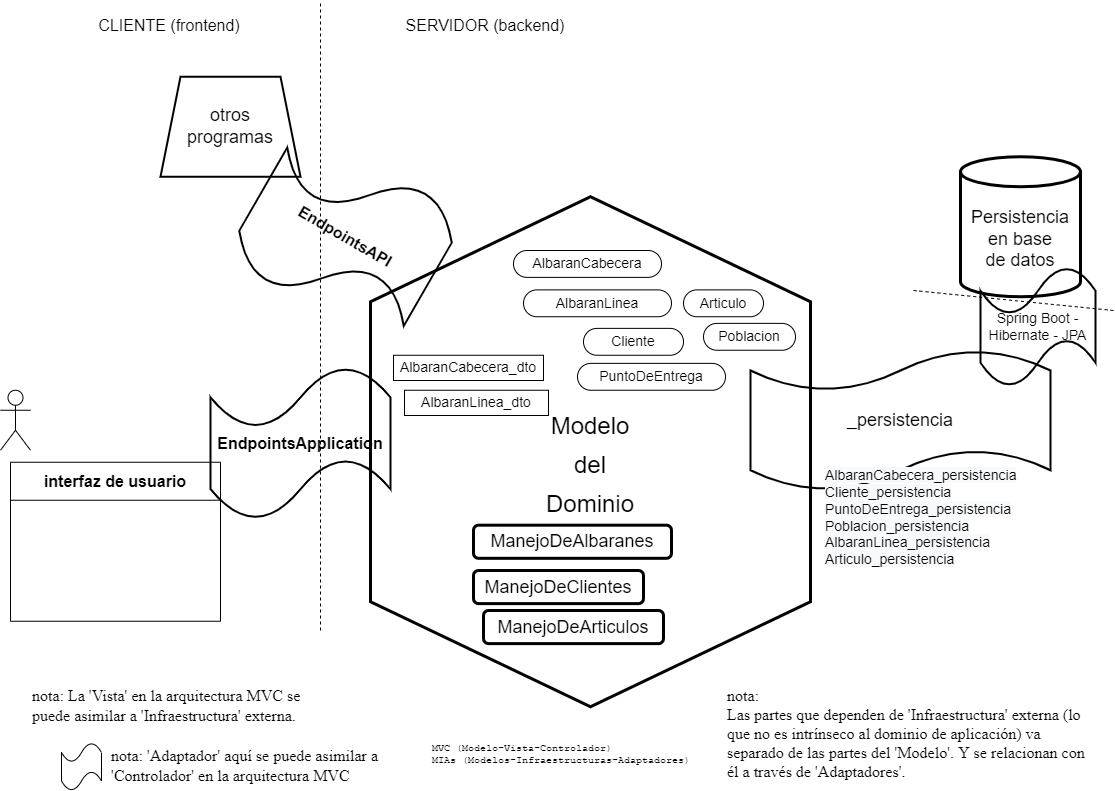

The diagram above was exported from draw.io. Its source (the exported page's mxGraphModel, read from the mxfile embedded in the PNG):
<mxGraphModel dx="1585" dy="827" grid="1" gridSize="10" guides="1" tooltips="1" connect="1" arrows="1" fold="1" page="1" pageScale="1" pageWidth="1169" pageHeight="827" math="0" shadow="0">
  <root>
    <mxCell id="0" />
    <mxCell id="1" parent="0" />
    <mxCell id="tGEtdH3Gqcsl7GScTYYU-3" value="interfaz de usuario" style="swimlane;whiteSpace=wrap;html=1;fontSize=16;startSize=38;" parent="1" vertex="1">
      <mxGeometry x="47" y="471.75" width="210" height="159" as="geometry" />
    </mxCell>
    <mxCell id="tGEtdH3Gqcsl7GScTYYU-4" value="" style="shape=umlActor;verticalLabelPosition=bottom;verticalAlign=top;html=1;outlineConnect=0;" parent="1" vertex="1">
      <mxGeometry x="37" y="399.75" width="30" height="60" as="geometry" />
    </mxCell>
    <mxCell id="tGEtdH3Gqcsl7GScTYYU-7" value="&lt;br style=&quot;border-color: var(--border-color); font-size: 24px;&quot;&gt;&lt;span style=&quot;font-size: 24px;&quot;&gt;Modelo&lt;/span&gt;&lt;br style=&quot;border-color: var(--border-color); font-size: 24px;&quot;&gt;&lt;span style=&quot;font-size: 24px;&quot;&gt;del&lt;/span&gt;&lt;br style=&quot;border-color: var(--border-color); font-size: 24px;&quot;&gt;&lt;span style=&quot;font-size: 24px;&quot;&gt;Dominio&lt;/span&gt;" style="shape=hexagon;perimeter=hexagonPerimeter2;whiteSpace=wrap;html=1;fixedSize=1;strokeWidth=3;size=105;direction=south;fillColor=none;" parent="1" vertex="1">
      <mxGeometry x="407" y="206.25" width="440" height="510" as="geometry" />
    </mxCell>
    <mxCell id="tGEtdH3Gqcsl7GScTYYU-9" value="Persistencia&lt;br&gt;en base&lt;br&gt;de datos" style="shape=cylinder3;whiteSpace=wrap;html=1;boundedLbl=1;backgroundOutline=1;size=15;strokeWidth=3;fontSize=18;fillColor=none;" parent="1" vertex="1">
      <mxGeometry x="997" y="166.25" width="120" height="140" as="geometry" />
    </mxCell>
    <mxCell id="tGEtdH3Gqcsl7GScTYYU-20" value="ManejoDeAlbaranes" style="rounded=1;whiteSpace=wrap;html=1;strokeWidth=3;fontSize=18;fillColor=none;" parent="1" vertex="1">
      <mxGeometry x="510" y="534.6899999999999" width="198" height="33.12" as="geometry" />
    </mxCell>
    <mxCell id="tGEtdH3Gqcsl7GScTYYU-25" value="nota: 'Adaptador' aquí se puede asimilar a 'Controlador' en la arquitectura MVC" style="text;html=1;strokeColor=none;fillColor=none;align=left;verticalAlign=middle;whiteSpace=wrap;rounded=0;strokeWidth=1;fontSize=16;fontFamily=Times New Roman;" parent="1" vertex="1">
      <mxGeometry x="146" y="750" width="290" height="50" as="geometry" />
    </mxCell>
    <mxCell id="tGEtdH3Gqcsl7GScTYYU-26" value="nota: &lt;br&gt;Las partes que dependen de 'Infraestructura' externa (lo que no es intrínseco al dominio de aplicación) va separado de las partes del 'Modelo'. Y se relacionan con él a través de 'Adaptadores'." style="text;html=1;strokeColor=none;fillColor=none;align=left;verticalAlign=middle;whiteSpace=wrap;rounded=0;strokeWidth=1;fontSize=16;fontFamily=Times New Roman;" parent="1" vertex="1">
      <mxGeometry x="762" y="686.25" width="370" height="113.75" as="geometry" />
    </mxCell>
    <mxCell id="wqk4kPVZuUTvA5rAepPS-1" value="Spring Boot - Hibernate - JPA" style="shape=tape;whiteSpace=wrap;html=1;strokeWidth=2;fontSize=14;fillColor=none;" parent="1" vertex="1">
      <mxGeometry x="1017" y="276.25" width="115" height="120" as="geometry" />
    </mxCell>
    <mxCell id="wqk4kPVZuUTvA5rAepPS-3" value="&lt;div&gt;&lt;span&gt;AlbaranCabecera_dto&lt;/span&gt;&lt;/div&gt;" style="rounded=0;whiteSpace=wrap;html=1;strokeWidth=1;fontSize=14;fillColor=none;labelPosition=center;verticalLabelPosition=middle;align=center;verticalAlign=middle;" parent="1" vertex="1">
      <mxGeometry x="430" y="364.75" width="150" height="25.25" as="geometry" />
    </mxCell>
    <mxCell id="wqk4kPVZuUTvA5rAepPS-5" value="_persistencia" style="shape=tape;whiteSpace=wrap;html=1;strokeWidth=2;fontSize=18;fillColor=none;size=0.2887700534759358;" parent="1" vertex="1">
      <mxGeometry x="787" y="359.75" width="300" height="140.25" as="geometry" />
    </mxCell>
    <mxCell id="wqk4kPVZuUTvA5rAepPS-8" value="&lt;span style=&quot;font-size: 16px ; font-weight: 700&quot;&gt;EndpointsApplication&lt;/span&gt;" style="shape=tape;whiteSpace=wrap;html=1;strokeWidth=2;fontSize=18;fillColor=none;" parent="1" vertex="1">
      <mxGeometry x="247" y="376.25" width="180" height="153" as="geometry" />
    </mxCell>
    <mxCell id="wqk4kPVZuUTvA5rAepPS-10" value="otros&lt;br style=&quot;font-size: 18px;&quot;&gt;programas" style="shape=trapezoid;perimeter=trapezoidPerimeter;whiteSpace=wrap;html=1;fixedSize=1;strokeWidth=2;fontSize=18;" parent="1" vertex="1">
      <mxGeometry x="197" y="86.25" width="140" height="100" as="geometry" />
    </mxCell>
    <mxCell id="wqk4kPVZuUTvA5rAepPS-11" value="&lt;span style=&quot;font-size: 16px; font-weight: 700;&quot;&gt;EndpointsAPI&lt;/span&gt;" style="shape=tape;whiteSpace=wrap;html=1;strokeWidth=2;fontSize=18;fillColor=none;rotation=30;" parent="1" vertex="1">
      <mxGeometry x="287" y="166.25" width="190" height="160" as="geometry" />
    </mxCell>
    <mxCell id="wqk4kPVZuUTvA5rAepPS-14" value="" style="shape=tape;whiteSpace=wrap;html=1;strokeWidth=1;fontSize=18;fillColor=none;" parent="1" vertex="1">
      <mxGeometry x="98" y="752.5" width="40" height="47.5" as="geometry" />
    </mxCell>
    <mxCell id="wqk4kPVZuUTvA5rAepPS-15" value="nota: La 'Vista' en la arquitectura MVC se puede asimilar a 'Infraestructura' externa." style="text;html=1;strokeColor=none;fillColor=none;align=left;verticalAlign=middle;whiteSpace=wrap;rounded=0;strokeWidth=1;fontSize=16;fontFamily=Times New Roman;" parent="1" vertex="1">
      <mxGeometry x="67" y="690" width="303" height="50" as="geometry" />
    </mxCell>
    <mxCell id="wqk4kPVZuUTvA5rAepPS-17" value="" style="endArrow=none;dashed=1;html=1;rounded=0;fontSize=14;" parent="1" edge="1">
      <mxGeometry width="50" height="50" relative="1" as="geometry">
        <mxPoint x="357" y="640" as="sourcePoint" />
        <mxPoint x="357" y="10" as="targetPoint" />
      </mxGeometry>
    </mxCell>
    <mxCell id="wqk4kPVZuUTvA5rAepPS-18" value="CLIENTE (frontend)" style="text;html=1;strokeColor=none;fillColor=none;align=center;verticalAlign=middle;whiteSpace=wrap;rounded=0;strokeWidth=1;fontSize=16;" parent="1" vertex="1">
      <mxGeometry x="60" y="10" width="291.88" height="50" as="geometry" />
    </mxCell>
    <mxCell id="wqk4kPVZuUTvA5rAepPS-19" value="SERVIDOR (backend)" style="text;html=1;strokeColor=none;fillColor=none;align=center;verticalAlign=middle;whiteSpace=wrap;rounded=0;strokeWidth=1;fontSize=16;" parent="1" vertex="1">
      <mxGeometry x="376.06" y="10" width="291.88" height="50" as="geometry" />
    </mxCell>
    <mxCell id="wqk4kPVZuUTvA5rAepPS-21" value="" style="endArrow=none;dashed=1;html=1;rounded=0;fontSize=14;" parent="1" edge="1">
      <mxGeometry width="50" height="50" relative="1" as="geometry">
        <mxPoint x="1150" y="320" as="sourcePoint" />
        <mxPoint x="950" y="300" as="targetPoint" />
      </mxGeometry>
    </mxCell>
    <mxCell id="hJW4UhCPH2x2paeKUYJd-2" value="MVC (Modelo-Vista-Controlador)&lt;br style=&quot;font-size: 10px;&quot;&gt;&lt;span style=&quot;text-align: center; font-size: 10px;&quot;&gt;MIAs (Modelos-Infraestructuras-Adaptadores)&lt;/span&gt;" style="text;html=1;strokeColor=none;fillColor=none;align=left;verticalAlign=middle;whiteSpace=wrap;rounded=0;strokeWidth=1;fontSize=10;fontFamily=Courier New;" parent="1" vertex="1">
      <mxGeometry x="467" y="750" width="323" height="27" as="geometry" />
    </mxCell>
    <mxCell id="oGNDfygXu3eHFIveSO4B-1" value="&#10;&#10;&lt;span style=&quot;color: rgb(0, 0, 0); font-family: helvetica; font-size: 14px; font-style: normal; font-weight: 400; letter-spacing: normal; text-indent: 0px; text-transform: none; word-spacing: 0px; background-color: rgb(248, 249, 250); display: inline; float: none;&quot;&gt;AlbaranCabecera_persistencia&lt;/span&gt;&lt;br style=&quot;color: rgb(0, 0, 0); font-family: helvetica; font-size: 14px; font-style: normal; font-weight: 400; letter-spacing: normal; text-indent: 0px; text-transform: none; word-spacing: 0px; background-color: rgb(248, 249, 250);&quot;&gt;&lt;span style=&quot;color: rgb(0, 0, 0); font-family: helvetica; font-size: 14px; font-style: normal; font-weight: 400; letter-spacing: normal; text-indent: 0px; text-transform: none; word-spacing: 0px; background-color: rgb(248, 249, 250); display: inline; float: none;&quot;&gt;Cliente_persistencia&lt;/span&gt;&lt;br style=&quot;color: rgb(0, 0, 0); font-family: helvetica; font-size: 14px; font-style: normal; font-weight: 400; letter-spacing: normal; text-indent: 0px; text-transform: none; word-spacing: 0px; background-color: rgb(248, 249, 250);&quot;&gt;&lt;span style=&quot;color: rgb(0, 0, 0); font-family: helvetica; font-size: 14px; font-style: normal; font-weight: 400; letter-spacing: normal; text-indent: 0px; text-transform: none; word-spacing: 0px; background-color: rgb(248, 249, 250); display: inline; float: none;&quot;&gt;PuntoDeEntrega_persistencia&lt;/span&gt;&lt;br style=&quot;color: rgb(0, 0, 0); font-family: helvetica; font-size: 14px; font-style: normal; font-weight: 400; letter-spacing: normal; text-indent: 0px; text-transform: none; word-spacing: 0px; background-color: rgb(248, 249, 250);&quot;&gt;&lt;span style=&quot;color: rgb(0, 0, 0); font-family: helvetica; font-size: 14px; font-style: normal; font-weight: 400; letter-spacing: normal; text-indent: 0px; text-transform: none; word-spacing: 0px; background-color: rgb(248, 249, 250); display: inline; float: none;&quot;&gt;Poblacion_persistencia&lt;/span&gt;&lt;br style=&quot;color: rgb(0, 0, 0); font-family: helvetica; font-size: 14px; font-style: normal; font-weight: 400; letter-spacing: normal; text-indent: 0px; text-transform: none; word-spacing: 0px; background-color: rgb(248, 249, 250);&quot;&gt;&lt;span style=&quot;color: rgb(0, 0, 0); font-family: helvetica; font-size: 14px; font-style: normal; font-weight: 400; letter-spacing: normal; text-indent: 0px; text-transform: none; word-spacing: 0px; background-color: rgb(248, 249, 250); display: inline; float: none;&quot;&gt;AlbaranLinea_persistencia&lt;/span&gt;&lt;br style=&quot;color: rgb(0, 0, 0); font-family: helvetica; font-size: 14px; font-style: normal; font-weight: 400; letter-spacing: normal; text-indent: 0px; text-transform: none; word-spacing: 0px; background-color: rgb(248, 249, 250);&quot;&gt;&lt;span style=&quot;color: rgb(0, 0, 0); font-family: helvetica; font-size: 14px; font-style: normal; font-weight: 400; letter-spacing: normal; text-indent: 0px; text-transform: none; word-spacing: 0px; background-color: rgb(248, 249, 250); display: inline; float: none;&quot;&gt;Articulo_persistencia&lt;/span&gt;&#10;&#10;" style="text;html=1;strokeColor=none;fillColor=none;align=left;verticalAlign=middle;whiteSpace=wrap;rounded=0;fontSize=14;" vertex="1" parent="1">
      <mxGeometry x="860" y="471.75" width="208" height="110" as="geometry" />
    </mxCell>
    <mxCell id="oGNDfygXu3eHFIveSO4B-2" value="ManejoDeClientes" style="rounded=1;whiteSpace=wrap;html=1;strokeWidth=3;fontSize=18;fillColor=none;" vertex="1" parent="1">
      <mxGeometry x="510" y="580" width="170" height="33.12" as="geometry" />
    </mxCell>
    <mxCell id="oGNDfygXu3eHFIveSO4B-3" value="ManejoDeArticulos" style="rounded=1;whiteSpace=wrap;html=1;strokeWidth=3;fontSize=18;fillColor=none;" vertex="1" parent="1">
      <mxGeometry x="520" y="620" width="180" height="33.12" as="geometry" />
    </mxCell>
    <mxCell id="oGNDfygXu3eHFIveSO4B-4" value="AlbaranCabecera" style="rounded=1;whiteSpace=wrap;html=1;strokeWidth=1;fontSize=14;fillColor=none;arcSize=50;align=center;" vertex="1" parent="1">
      <mxGeometry x="550" y="260" width="148" height="26.87" as="geometry" />
    </mxCell>
    <mxCell id="oGNDfygXu3eHFIveSO4B-7" value="AlbaranLinea" style="rounded=1;whiteSpace=wrap;html=1;strokeWidth=1;fontSize=14;fillColor=none;arcSize=50;align=center;" vertex="1" parent="1">
      <mxGeometry x="560" y="299.38" width="148" height="26.87" as="geometry" />
    </mxCell>
    <mxCell id="oGNDfygXu3eHFIveSO4B-8" value="Cliente" style="rounded=1;whiteSpace=wrap;html=1;strokeWidth=1;fontSize=14;fillColor=none;arcSize=50;align=center;" vertex="1" parent="1">
      <mxGeometry x="620" y="337.88" width="100" height="26.87" as="geometry" />
    </mxCell>
    <mxCell id="oGNDfygXu3eHFIveSO4B-9" value="PuntoDeEntrega&lt;span style=&quot;color: rgba(0 , 0 , 0 , 0) ; font-family: monospace ; font-size: 0px&quot;&gt;%3CmxGraphModel%3E%3Croot%3E%3CmxCell%20id%3D%220%22%2F%3E%3CmxCell%20id%3D%221%22%20parent%3D%220%22%2F%3E%3CmxCell%20id%3D%222%22%20value%3D%22AlbaranCabecera%22%20style%3D%22rounded%3D1%3BwhiteSpace%3Dwrap%3Bhtml%3D1%3BstrokeWidth%3D1%3BfontSize%3D14%3BfillColor%3Dnone%3BarcSize%3D50%3Balign%3Dcenter%3B%22%20vertex%3D%221%22%20parent%3D%221%22%3E%3CmxGeometry%20x%3D%22585%22%20y%3D%22260%22%20width%3D%22148%22%20height%3D%2226.87%22%20as%3D%22geometry%22%2F%3E%3C%2FmxCell%3E%3C%2Froot%3E%3C%2FmxGraphModel%3E&lt;/span&gt;" style="rounded=1;whiteSpace=wrap;html=1;strokeWidth=1;fontSize=14;fillColor=none;arcSize=50;align=center;" vertex="1" parent="1">
      <mxGeometry x="614" y="372.88" width="148" height="26.87" as="geometry" />
    </mxCell>
    <mxCell id="oGNDfygXu3eHFIveSO4B-10" value="Poblacion" style="rounded=1;whiteSpace=wrap;html=1;strokeWidth=1;fontSize=14;fillColor=none;arcSize=50;align=center;" vertex="1" parent="1">
      <mxGeometry x="740" y="332.88" width="92" height="26.87" as="geometry" />
    </mxCell>
    <mxCell id="oGNDfygXu3eHFIveSO4B-11" value="Articulo" style="rounded=1;whiteSpace=wrap;html=1;strokeWidth=1;fontSize=14;fillColor=none;arcSize=50;align=center;" vertex="1" parent="1">
      <mxGeometry x="720" y="299.38" width="80" height="26.87" as="geometry" />
    </mxCell>
    <mxCell id="oGNDfygXu3eHFIveSO4B-12" value="&lt;div&gt;&lt;span&gt;AlbaranLinea_dto&lt;/span&gt;&lt;/div&gt;" style="rounded=0;whiteSpace=wrap;html=1;strokeWidth=1;fontSize=14;fillColor=none;labelPosition=center;verticalLabelPosition=middle;align=center;verticalAlign=middle;" vertex="1" parent="1">
      <mxGeometry x="441" y="399.75" width="144" height="25.25" as="geometry" />
    </mxCell>
  </root>
</mxGraphModel>